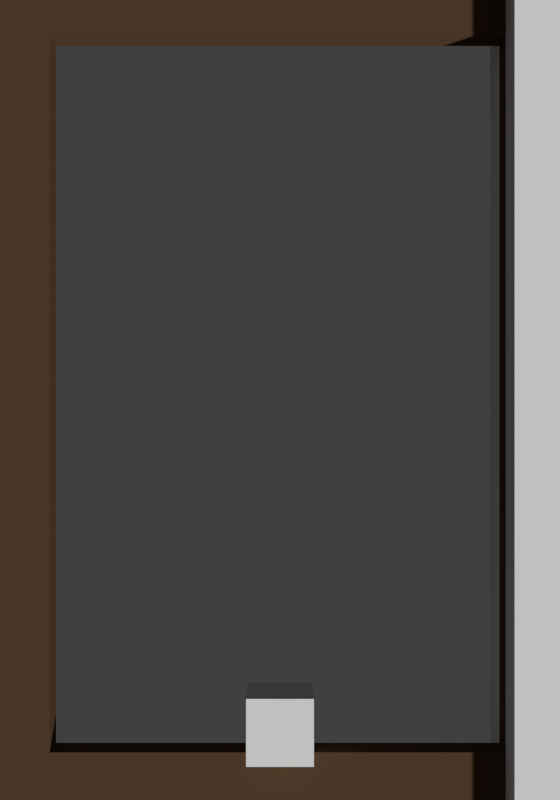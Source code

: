 # Source: lavagameV03.blend  (saved by Blender 2.77.0; exported with 4.5.12 LTS)
import bpy
from mathutils import Matrix  # noqa: F401  (used for matrix-valued properties, if any)

bpy.ops.wm.read_factory_settings(use_empty=True)
scene = bpy.context.scene
scene.name = 'Scene'

# ---- collections
col_collection_1_001 = bpy.data.collections.new('Collection 1.001'); scene.collection.children.link(col_collection_1_001)
col_collection_1_001.hide_render = True
col_collection_1_001.hide_viewport = True
col_collection_2 = bpy.data.collections.new('Collection 2'); scene.collection.children.link(col_collection_2)

# ---- materials (node trees are filled in below, after node groups)
mat_material_015 = bpy.data.materials.new('Material.015')
mat_material_015.alpha_threshold = 0.0
mat_material_015.use_transparent_shadow = False
mat_material_015.roughness = 0.5
mat_material_014 = bpy.data.materials.new('Material.014')
mat_material_014.alpha_threshold = 0.0
mat_material_014.use_transparent_shadow = False
mat_material_014.roughness = 0.5
mat_material_012 = bpy.data.materials.new('Material.012')
mat_material_012.alpha_threshold = 0.0
mat_material_012.use_transparent_shadow = False
mat_material_012.roughness = 0.5
mat_material_011 = bpy.data.materials.new('Material.011')
mat_material_011.alpha_threshold = 0.0
mat_material_011.use_transparent_shadow = False
mat_material_011.roughness = 0.5
mat_material_009 = bpy.data.materials.new('Material.009')
mat_material_009.alpha_threshold = 0.0
mat_material_009.use_transparent_shadow = False
mat_material_009.roughness = 0.5
mat_material_013 = bpy.data.materials.new('Material.013')
mat_material_013.alpha_threshold = 0.0
mat_material_013.use_transparent_shadow = False
mat_material_013.roughness = 0.5
mat_material_006 = bpy.data.materials.new('Material.006')
mat_material_006.alpha_threshold = 0.0
mat_material_006.use_transparent_shadow = False
mat_material_006.diffuse_color = (0.1, 0.05469, 0.02975, 1.0)
mat_material_006.roughness = 0.5
mat_material_005 = bpy.data.materials.new('Material.005')
mat_material_005.alpha_threshold = 0.0
mat_material_005.use_transparent_shadow = False
mat_material_005.diffuse_color = (0.1, 0.055, 0.035, 1.0)
mat_material_005.roughness = 0.5
mat_material_005.specular_intensity = 0.0
mat_material = bpy.data.materials.new('Material')
mat_material.alpha_threshold = 0.0
mat_material.use_transparent_shadow = False
mat_material.roughness = 0.5
mat_material_010 = bpy.data.materials.new('Material.010')
mat_material_010.alpha_threshold = 0.0
mat_material_010.use_transparent_shadow = False
mat_material_010.roughness = 0.5

# ---- material node trees

# ---- world
world_world = bpy.data.worlds.new('World'); scene.world = world_world
world_world.color = (0.05088, 0.05088, 0.05088)
world_world.use_sun_shadow = False
world_world.sun_shadow_jitter_overblur = 0.0
world_world.cycles.sampling_method = 'NONE'
world_world.cycles.sample_map_resolution = 256

# ---- cameras
cam_camera = bpy.data.cameras.new('Camera')
cam_camera.clip_start = 10.0
cam_camera.clip_end = 100.0
cam_camera.lens = 16.0
cam_camera.sensor_width = 11.0
cam_camera.sensor_height = 9.01
cam_camera.ortho_scale = 11.0
cam_camera.dof.focus_distance = 0.0
cam_camera.dof.aperture_fstop = 128.0

# ---- meshes
me_cube_006 = bpy.data.meshes.new('Cube.006')
me_cube_006.from_pydata([(1.988, 1.973, 0.0), (1.988, -0.02704, 0.0), (-0.01226, -0.02704, 0.0), (-0.01226, 1.973, 0.0), (1.988, 1.973, 2.0), (1.988, -0.02704, 2.0), (-0.01226, -0.02704, 2.0), (-0.01226, 1.973, 2.0)], [], [(0, 1, 2, 3), (4, 7, 6, 5), (0, 4, 5, 1), (1, 5, 6, 2), (2, 6, 7, 3), (4, 0, 3, 7)])
_uv = me_cube_006.uv_layers.new(name='UVMap')
_uv.uv.foreach_set('vector', [1.979e-08, 0.3399, 0.3333, 0.3399, 0.3427, 0.6732, 0.0, 0.6732, 0.3433, 0.9981, 0.0006261, 0.9969, 0.001749, 0.6761, 0.3445, 0.6803, 0.3333, 0.3333, 1.192e-07, 0.3333, 0.0, 0.0, 0.3333, 3.104e-10, 0.3333, 0.3333, 0.3333, 1.192e-07, 0.6667, 0.0, 0.6667, 0.3333, 1.0, 0.6667, 0.6667, 0.6667, 0.6667, 0.3333, 1.0, 0.3333, 0.6667, 0.0, 1.0, 5.96e-08, 1.0, 0.3333, 0.6667, 0.3333])
me_cube_006.materials.append(mat_material_015)
me_cube_006.use_remesh_preserve_volume = False
me_cube_006.use_remesh_preserve_attributes = False
me_cube_006.use_mirror_vertex_groups = False
me_cube_006.update()
me_cube_004 = bpy.data.meshes.new('Cube.004')
me_cube_004.from_pydata([(1.988, 1.973, 0.0), (1.988, -0.02704, 0.0), (-0.01226, -0.02704, 0.0), (-0.01226, 1.973, 0.0), (1.988, 1.973, 2.0), (1.988, -0.02704, 2.0), (-0.01226, -0.02704, 2.0), (-0.01226, 1.973, 2.0)], [], [(0, 1, 2, 3), (4, 7, 6, 5), (0, 4, 5, 1), (1, 5, 6, 2), (2, 6, 7, 3), (4, 0, 3, 7)])
_uv = me_cube_004.uv_layers.new(name='UVMap')
_uv.uv.foreach_set('vector', [0.001969, 0.3379, 0.3353, 0.3379, 0.3353, 0.6712, 0.001969, 0.6712, 0.3373, 0.67, 0.3373, 1.003, 0.003937, 1.003, 0.003937, 0.67, 0.3333, 0.3333, 1.192e-07, 0.3333, 0.0, 0.0, 0.3333, 3.104e-10, 0.3333, 0.3333, 0.3333, 1.192e-07, 0.6667, 0.0, 0.6667, 0.3333, 1.0, 0.6667, 0.6667, 0.6667, 0.6667, 0.3333, 1.0, 0.3333, 0.6667, 0.0, 1.0, 5.96e-08, 1.0, 0.3333, 0.6667, 0.3333])
me_cube_004.materials.append(mat_material_014)
me_cube_004.use_remesh_preserve_volume = False
me_cube_004.use_remesh_preserve_attributes = False
me_cube_004.use_mirror_vertex_groups = False
me_cube_004.update()
me_cube_003 = bpy.data.meshes.new('Cube.003')
me_cube_003.from_pydata([(1.988, 1.973, 0.0), (1.988, -0.02704, 0.0), (-0.01226, -0.02704, 0.0), (-0.01226, 1.973, 0.0), (1.988, 1.973, 2.0), (1.988, -0.02704, 2.0), (-0.01226, -0.02704, 2.0), (-0.01226, 1.973, 2.0)], [], [(0, 1, 2, 3), (4, 7, 6, 5), (0, 4, 5, 1), (1, 5, 6, 2), (2, 6, 7, 3), (4, 0, 3, 7)])
_uv = me_cube_003.uv_layers.new(name='UVMap')
_uv.uv.foreach_set('vector', [1.987e-08, 0.3393, 0.3333, 0.3393, 0.3333, 0.6726, 0.0, 0.6726, 0.3383, 0.6781, 0.3383, 1.011, 0.004961, 1.011, 0.004961, 0.6781, 0.3333, 0.3333, 1.192e-07, 0.3333, 0.0, 0.0, 0.3333, 3.104e-10, 0.3333, 0.3333, 0.3333, 1.192e-07, 0.6667, 0.0, 0.6667, 0.3333, 1.0, 0.6667, 0.6667, 0.6667, 0.6667, 0.3333, 1.0, 0.3333, 0.6667, 0.0, 1.0, 5.96e-08, 1.0, 0.3333, 0.6667, 0.3333])
me_cube_003.materials.append(mat_material_012)
me_cube_003.use_remesh_preserve_volume = False
me_cube_003.use_remesh_preserve_attributes = False
me_cube_003.use_mirror_vertex_groups = False
me_cube_003.update()
me_cube_002 = bpy.data.meshes.new('Cube.002')
me_cube_002.from_pydata([(1.988, 1.973, 0.0), (1.988, -0.02704, 0.0), (-0.01226, -0.02704, 0.0), (-0.01226, 1.973, 0.0), (1.988, 1.973, 2.0), (1.988, -0.02704, 2.0), (-0.01226, -0.02704, 2.0), (-0.01226, 1.973, 2.0)], [], [(0, 1, 2, 3), (4, 7, 6, 5), (0, 4, 5, 1), (1, 5, 6, 2), (2, 6, 7, 3), (4, 0, 3, 7)])
_uv = me_cube_002.uv_layers.new(name='UVMap')
_uv.uv.foreach_set('vector', [1.987e-08, 0.3379, 0.3333, 0.3379, 0.3333, 0.6712, 0.0, 0.6712, 0.3392, 0.6759, 0.3392, 1.009, 0.005906, 1.009, 0.005906, 0.6759, 0.3333, 0.3333, 1.192e-07, 0.3333, 0.0, 0.0, 0.3333, 3.104e-10, 0.3333, 0.3333, 0.3333, 1.192e-07, 0.6667, 0.0, 0.6667, 0.3333, 1.0, 0.6667, 0.6667, 0.6667, 0.6667, 0.3333, 1.0, 0.3333, 0.6667, 0.0, 1.0, 5.96e-08, 1.0, 0.3333, 0.6667, 0.3333])
me_cube_002.materials.append(mat_material_011)
me_cube_002.use_remesh_preserve_volume = False
me_cube_002.use_remesh_preserve_attributes = False
me_cube_002.use_mirror_vertex_groups = False
me_cube_002.update()
me_cube_001 = bpy.data.meshes.new('Cube.001')
me_cube_001.from_pydata([(1.988, 1.973, 0.0), (1.988, -0.02704, 0.0), (-0.01226, -0.02704, 0.0), (-0.01226, 1.973, 0.0), (1.988, 1.973, 2.0), (1.988, -0.02704, 2.0), (-0.01226, -0.02704, 2.0), (-0.01226, 1.973, 2.0)], [], [(0, 1, 2, 3), (4, 7, 6, 5), (0, 4, 5, 1), (1, 5, 6, 2), (2, 6, 7, 3), (4, 0, 3, 7)])
_uv = me_cube_001.uv_layers.new(name='UVMap')
_uv.uv.foreach_set('vector', [0.9962, 0.3447, 0.9962, -0.003779, 0.6696, -0.003779, 0.6708, 0.3436, 0.3469, 1.002, -0.00175, 1.002, -0.001379, 0.6787, 0.3441, 0.6805, 0.6686, -0.001054, 0.6656, 0.3404, 0.3537, 0.3409, 0.3537, 0.004613, 0.3446, 0.002084, 0.3438, 0.3411, 0.006062, 0.3406, 0.002937, 0.0, -0.0007622, 0.3447, 0.0008003, 0.6759, 0.3446, 0.6759, 0.3436, 0.3449, 0.6641, 0.675, 0.6641, 0.3443, 0.3531, 0.3443, 0.3531, 0.675])
me_cube_001.materials.append(mat_material_009)
me_cube_001.use_remesh_preserve_volume = False
me_cube_001.use_remesh_preserve_attributes = False
me_cube_001.use_mirror_vertex_groups = False
me_cube_001.update()
me_cube_008 = bpy.data.meshes.new('Cube.008')
me_cube_008.from_pydata([(1.988, 1.973, 0.0), (1.988, -0.02704, 0.0), (-0.01226, -0.02704, 0.0), (-0.01226, 1.973, 0.0), (1.988, 1.973, 2.0), (1.988, -0.02704, 2.0), (-0.01226, -0.02704, 2.0), (-0.01226, 1.973, 2.0)], [], [(0, 1, 2, 3), (4, 7, 6, 5), (0, 4, 5, 1), (1, 5, 6, 2), (2, 6, 7, 3), (4, 0, 3, 7)])
_uv = me_cube_008.uv_layers.new(name='UVMap')
_uv.uv.foreach_set('vector', [0.6667, 5.96e-08, 1.0, 0.0, 1.0, 0.3333, 0.6667, 0.3333, 0.3326, 1.001, -0.0007635, 0.9992, 0.0007671, 0.6659, 0.3341, 0.6674, 0.6667, 0.3333, 0.3333, 0.3333, 0.3333, 0.0, 0.6667, 1.105e-07, 1.987e-08, 0.3333, 0.0, 1.391e-07, 0.3333, 0.0, 0.3333, 0.3333, 0.6667, 0.6667, 0.0007671, 0.6659, 0.3333, 0.3333, 0.6667, 0.3333, 0.0, 0.3333, 0.3333, 0.3333, 0.3333, 0.6667, -0.0007635, 0.9992])
me_cube_008.materials.append(mat_material_013)
me_cube_008.use_remesh_preserve_volume = False
me_cube_008.use_remesh_preserve_attributes = False
me_cube_008.use_mirror_vertex_groups = False
me_cube_008.update()
me_plane_001 = bpy.data.meshes.new('Plane.001')
me_plane_001.from_pydata([(-1.0, -1.0, 0.0), (1.0, -1.0, 0.0), (-1.0, 1.0, 0.0), (1.0, 1.0, 0.0), (-1.0, -1.0, 0.5), (1.0, -1.0, 0.5), (-1.0, 1.0, 0.5), (1.0, 1.0, 0.5)], [], [(0, 2, 3, 1), (4, 5, 7, 6), (2, 0, 4, 6), (0, 1, 5, 4), (1, 3, 7, 5), (3, 2, 6, 7)])
me_plane_001.materials.append(mat_material_006)
me_plane_001.use_remesh_preserve_volume = False
me_plane_001.use_remesh_preserve_attributes = False
me_plane_001.use_mirror_vertex_groups = False
me_plane_001.update()
me_plane_002 = bpy.data.meshes.new('Plane.002')
me_plane_002.from_pydata([(-1.0, -1.0, 0.0), (1.0, -1.0, 0.0), (-1.0, 1.0, 0.0), (1.0, 1.0, 0.0), (-1.0, -1.0, 0.5), (1.0, -1.0, 0.5), (-1.0, 1.0, 0.5), (1.0, 1.0, 0.5)], [], [(0, 2, 3, 1), (4, 5, 7, 6), (1, 3, 7, 5), (3, 2, 6, 7), (2, 0, 4, 6), (0, 1, 5, 4)])
me_plane_002.materials.append(mat_material_005)
me_plane_002.use_remesh_preserve_volume = False
me_plane_002.use_remesh_preserve_attributes = False
me_plane_002.use_mirror_vertex_groups = False
me_plane_002.update()
me_cube = bpy.data.meshes.new('Cube')
me_cube.from_pydata([(-1.0, -1.0, -1.0), (-1.0, 1.0, -1.0), (1.0, 1.0, -1.0), (1.0, -1.0, -1.0), (-1.0, -1.0, 1.0), (-1.0, 1.0, 1.0), (1.0, 1.0, 1.0), (1.0, -1.0, 1.0)], [], [(4, 5, 1, 0), (5, 6, 2, 1), (6, 7, 3, 2), (7, 4, 0, 3), (0, 1, 2, 3), (7, 6, 5, 4)])
_uv = me_cube.uv_layers.new(name='UVMap')
_uv.uv.foreach_set('vector', [0.3333, 0.3333, 0.3333, 3.974e-08, 0.6667, 0.0, 0.6667, 0.3333, 3.974e-08, 0.6667, 0.0, 0.3333, 0.3333, 0.3333, 0.3333, 0.6667, 1.291e-07, 0.3333, 0.0, 8.941e-08, 0.3333, 0.0, 0.3333, 0.3333, 0.3333, 0.3333, 0.6667, 0.3333, 0.6667, 0.6667, 0.3333, 0.6667, 1.0, 0.0, 1.0, 0.3333, 0.6667, 0.3333, 0.6667, 2.98e-08, 0.0, 0.6667, 0.3333, 0.6667, 0.3333, 1.0, 4.967e-08, 1.0])
me_cube.materials.append(mat_material)
me_cube.use_remesh_preserve_volume = False
me_cube.use_remesh_preserve_attributes = False
me_cube.use_mirror_vertex_groups = False
me_cube.update()
me_cube_010 = bpy.data.meshes.new('Cube.010')
me_cube_010.from_pydata([(-3.064, -10.98, -1.0), (-3.064, 8.046, -1.0), (1.0, 8.046, -1.0), (1.0, -10.98, -1.0), (-3.064, -10.98, 1.0), (-3.064, 8.046, 1.0), (1.0, 8.046, 1.0), (1.0, -10.98, 1.0)], [], [(4, 5, 1, 0), (5, 6, 2, 1), (6, 7, 3, 2), (7, 4, 0, 3), (0, 1, 2, 3), (7, 6, 5, 4)])
me_cube_010.materials.append(mat_material_010)
me_cube_010.use_remesh_preserve_volume = False
me_cube_010.use_remesh_preserve_attributes = False
me_cube_010.use_mirror_vertex_groups = False
me_cube_010.update()

# ---- objects
ob_objective = bpy.data.objects.new('objective', me_cube_006)
ob_swap = bpy.data.objects.new('swap', me_cube_004)
ob_goal = bpy.data.objects.new('goal', me_cube_003)
ob_floor = bpy.data.objects.new('floor', me_cube_002)
ob_lava = bpy.data.objects.new('lava', me_cube_001)
ob_dash = bpy.data.objects.new('dash', me_cube_008)
ob_planetop = bpy.data.objects.new('planetop', me_plane_001)
ob_planebot = bpy.data.objects.new('planebot', me_plane_001)
ob_planeright = bpy.data.objects.new('planeright', me_plane_002)
ob_planeleft = bpy.data.objects.new('planeleft', me_plane_001)
ob_player = bpy.data.objects.new('Player', me_cube)
ob_spawner = bpy.data.objects.new('spawner', None)
ob_mask_001 = bpy.data.objects.new('Mask.001', me_cube_010)
ob_camera = bpy.data.objects.new('Camera', cam_camera)

# ---- transforms, parenting, visibility, modifiers, constraints
ob_objective.location = (8.026, 0.0, -1.439e-07)
ob_objective.scale = (1.0, 1.0, 0.125)
ob_objective.lock_rotations_4d = False
ob_objective.empty_display_type = 'ARROWS'
ob_objective.lineart.crease_threshold = 0.0
ob_swap.location = (6.0, 0.0, 0.0)
ob_swap.scale = (1.0, 1.0, 0.125)
ob_swap.lock_rotations_4d = False
ob_swap.empty_display_type = 'ARROWS'
ob_swap.lineart.crease_threshold = 0.0
ob_goal.location = (4.0, -0.00105, 0.0)
ob_goal.scale = (1.0, 1.0, 0.125)
ob_goal.lock_rotations_4d = False
ob_goal.empty_display_type = 'ARROWS'
ob_goal.lineart.crease_threshold = 0.0
ob_floor.location = (2.0, 0.0, 0.0)
ob_floor.scale = (1.0, 1.0, 0.125)
ob_floor.lock_rotations_4d = False
ob_floor.empty_display_type = 'ARROWS'
ob_floor.lineart.crease_threshold = 0.0
ob_lava.location = (-0.06311, 0.0, 0.0)
ob_lava.scale = (1.0, 1.0, 0.125)
ob_lava.lock_rotations_4d = False
ob_lava.lock_scale = (True, True, True)
ob_lava.empty_display_type = 'ARROWS'
ob_lava.lineart.crease_threshold = 0.0
ob_dash.location = (-0.02697, 2.044, 0.0)
ob_dash.scale = (1.0, 1.0, 0.125)
ob_dash.lock_rotations_4d = False
ob_dash.lock_scale = (True, True, True)
ob_dash.empty_display_type = 'ARROWS'
ob_dash.lineart.crease_threshold = 0.0
ob_planetop.location = (3.464, 13.0, 0.0)
ob_planetop.rotation_euler = (0.0, 0.0, 1.571)
ob_planetop.scale = (2.0, 7.5, 1.0)
ob_planetop.lock_scale = (True, True, True)
ob_planetop.lineart.crease_threshold = 0.0
ob_planebot.location = (3.464, -2.0, 0.0)
ob_planebot.rotation_euler = (0.0, 0.0, 1.571)
ob_planebot.scale = (2.0, 7.5, 1.0)
ob_planebot.lock_scale = (True, True, True)
ob_planebot.lineart.crease_threshold = 0.0
ob_planeright.location = (8.964, 5.5, 0.0)
ob_planeright.scale = (2.0, 5.5, 1.0)
ob_planeright.lock_scale = (True, True, True)
ob_planeright.lineart.crease_threshold = 0.0
ob_planeleft.location = (-2.036, 5.5, 0.0)
ob_planeleft.scale = (2.0, 5.5, 1.0)
ob_planeleft.lock_scale = (True, True, True)
ob_planeleft.lineart.crease_threshold = 0.0
ob_player.location = (3.5, 0.5195, 0.7714)
ob_player.rotation_mode = 'QUATERNION'
ob_player.rotation_quaternion = (1.0, 0.0, 0.0, 0.0)
ob_player.scale = (0.5, 0.5, 0.5)
ob_player.lineart.crease_threshold = 0.0
ob_spawner.location = (0.0, 0.0, 0.125)
ob_spawner.scale = (0.5, 0.5, 0.5)
ob_spawner.empty_image_offset = (0.0, 0.0)
ob_spawner.lineart.crease_threshold = 0.0
ob_mask_001.location = (10.03, 6.96, 0.1759)
ob_mask_001.lineart.crease_threshold = 0.0
ob_camera.location = (3.5, 5.412, 18.37)
ob_camera.scale = (2.019, 13.76, 1.0)
ob_camera.lineart.crease_threshold = 0.0

# ---- collection membership
col_collection_1_001.objects.link(ob_objective)
col_collection_1_001.objects.link(ob_swap)
col_collection_1_001.objects.link(ob_goal)
col_collection_1_001.objects.link(ob_floor)
col_collection_1_001.objects.link(ob_lava)
col_collection_1_001.objects.link(ob_dash)
col_collection_2.objects.link(ob_planetop)
col_collection_2.objects.link(ob_planebot)
col_collection_2.objects.link(ob_planeright)
col_collection_2.objects.link(ob_planeleft)
col_collection_2.objects.link(ob_player)
col_collection_2.objects.link(ob_spawner)
col_collection_2.objects.link(ob_mask_001)
col_collection_2.objects.link(ob_camera)

# ---- scene / render settings (as saved in the file)
scene.camera = ob_camera
scene.frame_start = 1; scene.frame_end = 250; scene.frame_set(17)
scene.render.engine = 'BLENDER_EEVEE_NEXT'
scene.render.resolution_x = 1075
scene.render.resolution_y = 1535
scene.render.resolution_percentage = 50
scene.render.dither_intensity = 0.0
scene.cycles.use_denoising = False
scene.cycles.samples = 10
scene.cycles.sampling_pattern = 'TABULATED_SOBOL'
scene.cycles.light_sampling_threshold = 0.0
scene.cycles.use_adaptive_sampling = False
scene.cycles.use_light_tree = False
scene.cycles.blur_glossy = 0.0
scene.cycles.volume_bounces = 1
scene.cycles.pixel_filter_type = 'GAUSSIAN'
scene.cycles.sample_clamp_indirect = 0.0
scene.view_settings.view_transform = 'Standard'
bpy.context.view_layer.update()

# ---- added for rendering (the .blend has no usable light): sun
light_auto_sun = bpy.data.lights.new('AutoSun', 'SUN')
light_auto_sun.energy = 3.0
light_auto_sun.angle = 0.0523599
ob_auto_sun = bpy.data.objects.new('AutoSun', light_auto_sun)
scene.collection.objects.link(ob_auto_sun)
ob_auto_sun.rotation_euler = (0.872665, 0.174533, 0.523599)
bpy.context.view_layer.update()

